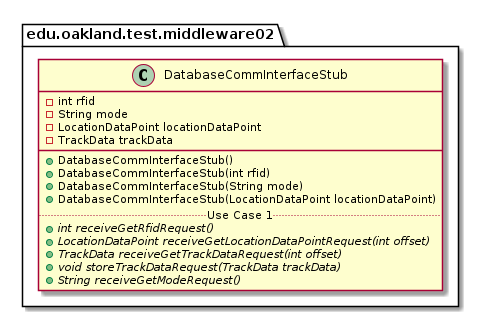

The diagram above was rendered by PlantUML. Its source (embedded in the PNG):
@startuml DatabaseCommInterfaceStub

package edu.oakland.test.middleware02 {
    class DatabaseCommInterfaceStub {
        - int rfid
        - String mode
        - LocationDataPoint locationDataPoint
        - TrackData trackData
        __
        + DatabaseCommInterfaceStub()
        + DatabaseCommInterfaceStub(int rfid)
        + DatabaseCommInterfaceStub(String mode)
        + DatabaseCommInterfaceStub(LocationDataPoint locationDataPoint)
        .. Use Case 1 ..
        {abstract} + int receiveGetRfidRequest()
        {abstract} + LocationDataPoint receiveGetLocationDataPointRequest(int offset)
        {abstract} + TrackData receiveGetTrackDataRequest(int offset)
        {abstract} + void storeTrackDataRequest(TrackData trackData)
        {abstract} + String receiveGetModeRequest()
    }
}

@enduml